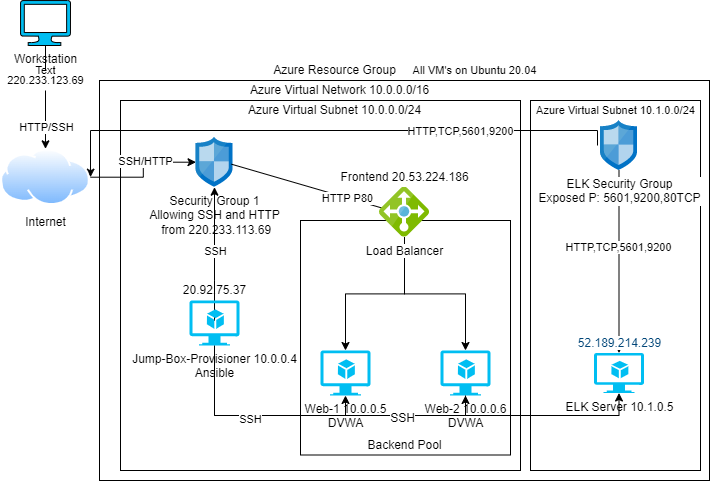

The diagram above was exported from draw.io. Its source (the exported page's mxGraphModel, read from the mxfile embedded in the PNG):
<mxGraphModel dx="1422" dy="800" grid="1" gridSize="10" guides="1" tooltips="1" connect="1" arrows="1" fold="1" page="1" pageScale="1" pageWidth="827" pageHeight="1169" math="0" shadow="0">
  <root>
    <mxCell id="0" />
    <mxCell id="1" parent="0" />
    <mxCell id="J2gkyaF7191O9tJkX-sJ-18" value="" style="rounded=0;whiteSpace=wrap;html=1;sketch=0;strokeColor=default;" parent="1" vertex="1">
      <mxGeometry x="159" y="240" width="610" height="400" as="geometry" />
    </mxCell>
    <mxCell id="H-6xRurvfNE_JQvQroO1-16" value="" style="rounded=0;whiteSpace=wrap;html=1;fontSize=11;" parent="1" vertex="1">
      <mxGeometry x="590" y="260" width="170" height="370" as="geometry" />
    </mxCell>
    <mxCell id="J2gkyaF7191O9tJkX-sJ-9" value="" style="rounded=0;whiteSpace=wrap;html=1;" parent="1" vertex="1">
      <mxGeometry x="180" y="260" width="400" height="370" as="geometry" />
    </mxCell>
    <mxCell id="joBbThvvuDP9DYDtu_0e-2" style="edgeStyle=orthogonalEdgeStyle;rounded=0;orthogonalLoop=1;jettySize=auto;html=1;exitX=0.5;exitY=1;exitDx=0;exitDy=0;exitPerimeter=0;entryX=0.5;entryY=0;entryDx=0;entryDy=0;fontFamily=Helvetica;endArrow=classic;endFill=1;startArrow=none;" parent="1" source="H-6xRurvfNE_JQvQroO1-25" target="J2gkyaF7191O9tJkX-sJ-2" edge="1">
      <mxGeometry relative="1" as="geometry">
        <Array as="points">
          <mxPoint x="105" y="250" />
          <mxPoint x="105" y="250" />
        </Array>
      </mxGeometry>
    </mxCell>
    <mxCell id="joBbThvvuDP9DYDtu_0e-11" value="HTTP/SSH" style="edgeLabel;html=1;align=center;verticalAlign=middle;resizable=0;points=[];fontFamily=Helvetica;" parent="joBbThvvuDP9DYDtu_0e-2" vertex="1" connectable="0">
      <mxGeometry x="0.2247" relative="1" as="geometry">
        <mxPoint as="offset" />
      </mxGeometry>
    </mxCell>
    <mxCell id="J2gkyaF7191O9tJkX-sJ-1" value="Workstation" style="verticalLabelPosition=bottom;html=1;verticalAlign=top;align=center;strokeColor=default;fillColor=#00BEF2;shape=mxgraph.azure.computer;pointerEvents=1;" parent="1" vertex="1">
      <mxGeometry x="80" y="160" width="50" height="45" as="geometry" />
    </mxCell>
    <mxCell id="joBbThvvuDP9DYDtu_0e-1" style="edgeStyle=orthogonalEdgeStyle;rounded=0;orthogonalLoop=1;jettySize=auto;html=1;exitX=1;exitY=0.5;exitDx=0;exitDy=0;fontFamily=Helvetica;endArrow=classic;endFill=1;" parent="1" source="J2gkyaF7191O9tJkX-sJ-2" target="J2gkyaF7191O9tJkX-sJ-3" edge="1">
      <mxGeometry relative="1" as="geometry" />
    </mxCell>
    <mxCell id="H-6xRurvfNE_JQvQroO1-21" value="SSH/HTTP" style="edgeLabel;html=1;align=center;verticalAlign=middle;resizable=0;points=[];fontSize=11;" parent="joBbThvvuDP9DYDtu_0e-1" vertex="1" connectable="0">
      <mxGeometry x="0.1697" y="1" relative="1" as="geometry">
        <mxPoint as="offset" />
      </mxGeometry>
    </mxCell>
    <mxCell id="H-6xRurvfNE_JQvQroO1-17" style="edgeStyle=orthogonalEdgeStyle;rounded=0;orthogonalLoop=1;jettySize=auto;html=1;exitX=1;exitY=0.5;exitDx=0;exitDy=0;entryX=-0.081;entryY=0.5;entryDx=0;entryDy=0;entryPerimeter=0;fontSize=11;startArrow=classic;startFill=1;endArrow=none;endFill=0;" parent="1" source="J2gkyaF7191O9tJkX-sJ-2" target="H-6xRurvfNE_JQvQroO1-9" edge="1">
      <mxGeometry relative="1" as="geometry">
        <Array as="points">
          <mxPoint x="150" y="290" />
          <mxPoint x="657" y="290" />
        </Array>
      </mxGeometry>
    </mxCell>
    <mxCell id="H-6xRurvfNE_JQvQroO1-18" value="HTTP,TCP,5601,9200" style="edgeLabel;html=1;align=center;verticalAlign=middle;resizable=0;points=[];fontSize=11;" parent="H-6xRurvfNE_JQvQroO1-17" vertex="1" connectable="0">
      <mxGeometry x="0.4617" relative="1" as="geometry">
        <mxPoint as="offset" />
      </mxGeometry>
    </mxCell>
    <mxCell id="J2gkyaF7191O9tJkX-sJ-2" value="Internet" style="aspect=fixed;perimeter=ellipsePerimeter;html=1;align=center;shadow=0;dashed=0;spacingTop=3;image;image=img/lib/active_directory/internet_cloud.svg;sketch=0;imageBorder=none;" parent="1" vertex="1">
      <mxGeometry x="60" y="308.34999999999997" width="90" height="56.7" as="geometry" />
    </mxCell>
    <mxCell id="J2gkyaF7191O9tJkX-sJ-3" value="Security Group 1&lt;br&gt;Allowing SSH and HTTP&lt;br&gt;&amp;nbsp;from 220.233.113.69" style="sketch=0;aspect=fixed;html=1;points=[];align=center;image;fontSize=12;image=img/lib/mscae/Network_Security_Groups_Classic.svg;" parent="1" vertex="1">
      <mxGeometry x="255.5" y="296.7" width="37" height="50" as="geometry" />
    </mxCell>
    <mxCell id="J2gkyaF7191O9tJkX-sJ-16" value="" style="rounded=0;whiteSpace=wrap;html=1;sketch=0;strokeColor=default;" parent="1" vertex="1">
      <mxGeometry x="360" y="380" width="210" height="234.5" as="geometry" />
    </mxCell>
    <mxCell id="joBbThvvuDP9DYDtu_0e-12" style="edgeStyle=orthogonalEdgeStyle;rounded=0;orthogonalLoop=1;jettySize=auto;html=1;exitX=0.5;exitY=0;exitDx=0;exitDy=0;exitPerimeter=0;fontFamily=Helvetica;endArrow=none;endFill=0;startArrow=classic;startFill=1;" parent="1" source="J2gkyaF7191O9tJkX-sJ-5" target="J2gkyaF7191O9tJkX-sJ-4" edge="1">
      <mxGeometry relative="1" as="geometry" />
    </mxCell>
    <mxCell id="J2gkyaF7191O9tJkX-sJ-5" value="Web-2 10.0.0.6&lt;br&gt;DVWA" style="verticalLabelPosition=bottom;html=1;verticalAlign=top;align=center;strokeColor=none;fillColor=#00BEF2;shape=mxgraph.azure.virtual_machine_feature;pointerEvents=1;" parent="1" vertex="1">
      <mxGeometry x="500" y="510" width="50" height="45" as="geometry" />
    </mxCell>
    <mxCell id="joBbThvvuDP9DYDtu_0e-13" style="edgeStyle=orthogonalEdgeStyle;rounded=0;orthogonalLoop=1;jettySize=auto;html=1;exitX=0.5;exitY=0;exitDx=0;exitDy=0;exitPerimeter=0;fontFamily=Helvetica;endArrow=none;endFill=0;startArrow=classic;startFill=1;" parent="1" source="J2gkyaF7191O9tJkX-sJ-6" target="J2gkyaF7191O9tJkX-sJ-4" edge="1">
      <mxGeometry relative="1" as="geometry" />
    </mxCell>
    <mxCell id="J2gkyaF7191O9tJkX-sJ-6" value="Web-1 10.0.0.5&lt;br&gt;DVWA" style="verticalLabelPosition=bottom;html=1;verticalAlign=top;align=center;strokeColor=none;fillColor=#00BEF2;shape=mxgraph.azure.virtual_machine_feature;pointerEvents=1;" parent="1" vertex="1">
      <mxGeometry x="380" y="510" width="50" height="45" as="geometry" />
    </mxCell>
    <mxCell id="joBbThvvuDP9DYDtu_0e-3" style="edgeStyle=orthogonalEdgeStyle;rounded=0;orthogonalLoop=1;jettySize=auto;html=1;exitX=0.5;exitY=0;exitDx=0;exitDy=0;exitPerimeter=0;fontFamily=Helvetica;endArrow=classic;endFill=1;startArrow=none;" parent="1" source="joBbThvvuDP9DYDtu_0e-6" target="J2gkyaF7191O9tJkX-sJ-3" edge="1">
      <mxGeometry relative="1" as="geometry" />
    </mxCell>
    <mxCell id="joBbThvvuDP9DYDtu_0e-8" value="SSH" style="edgeLabel;html=1;align=center;verticalAlign=middle;resizable=0;points=[];fontFamily=Helvetica;" parent="joBbThvvuDP9DYDtu_0e-3" vertex="1" connectable="0">
      <mxGeometry x="-0.3465" relative="1" as="geometry">
        <mxPoint as="offset" />
      </mxGeometry>
    </mxCell>
    <mxCell id="joBbThvvuDP9DYDtu_0e-14" style="edgeStyle=orthogonalEdgeStyle;rounded=0;orthogonalLoop=1;jettySize=auto;html=1;exitX=0.5;exitY=1;exitDx=0;exitDy=0;exitPerimeter=0;entryX=0.5;entryY=1;entryDx=0;entryDy=0;entryPerimeter=0;fontFamily=Helvetica;endArrow=classic;endFill=1;" parent="1" source="J2gkyaF7191O9tJkX-sJ-7" target="J2gkyaF7191O9tJkX-sJ-6" edge="1">
      <mxGeometry relative="1" as="geometry" />
    </mxCell>
    <mxCell id="joBbThvvuDP9DYDtu_0e-15" style="edgeStyle=orthogonalEdgeStyle;rounded=0;orthogonalLoop=1;jettySize=auto;html=1;exitX=0.5;exitY=1;exitDx=0;exitDy=0;exitPerimeter=0;entryX=0.5;entryY=1;entryDx=0;entryDy=0;entryPerimeter=0;fontFamily=Helvetica;endArrow=classic;endFill=1;" parent="1" source="J2gkyaF7191O9tJkX-sJ-7" target="J2gkyaF7191O9tJkX-sJ-5" edge="1">
      <mxGeometry relative="1" as="geometry" />
    </mxCell>
    <mxCell id="joBbThvvuDP9DYDtu_0e-16" value="SSH" style="edgeLabel;html=1;align=center;verticalAlign=middle;resizable=0;points=[];fontFamily=Helvetica;" parent="joBbThvvuDP9DYDtu_0e-15" vertex="1" connectable="0">
      <mxGeometry x="-0.3842" y="-3" relative="1" as="geometry">
        <mxPoint as="offset" />
      </mxGeometry>
    </mxCell>
    <mxCell id="J2gkyaF7191O9tJkX-sJ-10" value="Azure Virtual Subnet 10.0.0.0/24" style="text;html=1;align=center;verticalAlign=middle;resizable=0;points=[];autosize=1;strokeColor=none;fillColor=none;" parent="1" vertex="1">
      <mxGeometry x="299" y="260" width="190" height="20" as="geometry" />
    </mxCell>
    <mxCell id="J2gkyaF7191O9tJkX-sJ-13" value="Azure Resource Group&lt;br&gt;" style="text;html=1;align=center;verticalAlign=middle;resizable=0;points=[];autosize=1;strokeColor=none;fillColor=none;" parent="1" vertex="1">
      <mxGeometry x="324" y="220" width="140" height="20" as="geometry" />
    </mxCell>
    <mxCell id="J2gkyaF7191O9tJkX-sJ-14" value="Azure Virtual Network 10.0.0.0/16" style="text;html=1;align=center;verticalAlign=middle;resizable=0;points=[];autosize=1;strokeColor=none;fillColor=none;" parent="1" vertex="1">
      <mxGeometry x="303.5" y="240" width="190" height="20" as="geometry" />
    </mxCell>
    <mxCell id="J2gkyaF7191O9tJkX-sJ-17" value="Backend Pool" style="text;html=1;align=center;verticalAlign=middle;resizable=0;points=[];autosize=1;strokeColor=none;fillColor=none;" parent="1" vertex="1">
      <mxGeometry x="419" y="594.5" width="90" height="20" as="geometry" />
    </mxCell>
    <mxCell id="J2gkyaF7191O9tJkX-sJ-20" value="Frontend 20.53.224.186" style="text;html=1;align=center;verticalAlign=middle;resizable=0;points=[];autosize=1;strokeColor=none;fillColor=none;fontFamily=Helvetica;" parent="1" vertex="1">
      <mxGeometry x="394" y="326.7" width="140" height="20" as="geometry" />
    </mxCell>
    <mxCell id="joBbThvvuDP9DYDtu_0e-9" value="" style="endArrow=none;html=1;rounded=0;fontFamily=Helvetica;exitX=0.959;exitY=0.54;exitDx=0;exitDy=0;exitPerimeter=0;" parent="1" source="J2gkyaF7191O9tJkX-sJ-3" edge="1">
      <mxGeometry width="50" height="50" relative="1" as="geometry">
        <mxPoint x="430" y="370" as="sourcePoint" />
        <mxPoint x="450" y="370" as="targetPoint" />
      </mxGeometry>
    </mxCell>
    <mxCell id="joBbThvvuDP9DYDtu_0e-10" value="HTTP P80" style="edgeLabel;html=1;align=center;verticalAlign=middle;resizable=0;points=[];fontFamily=Helvetica;" parent="joBbThvvuDP9DYDtu_0e-9" vertex="1" connectable="0">
      <mxGeometry x="0.4446" relative="1" as="geometry">
        <mxPoint as="offset" />
      </mxGeometry>
    </mxCell>
    <mxCell id="joBbThvvuDP9DYDtu_0e-6" value="20.92.75.37" style="text;html=1;align=center;verticalAlign=middle;resizable=0;points=[];autosize=1;strokeColor=none;fillColor=none;fontFamily=Helvetica;" parent="1" vertex="1">
      <mxGeometry x="234" y="440" width="80" height="20" as="geometry" />
    </mxCell>
    <mxCell id="joBbThvvuDP9DYDtu_0e-7" value="" style="edgeStyle=orthogonalEdgeStyle;rounded=0;orthogonalLoop=1;jettySize=auto;html=1;exitX=0.5;exitY=0;exitDx=0;exitDy=0;exitPerimeter=0;fontFamily=Helvetica;endArrow=none;endFill=0;" parent="1" source="J2gkyaF7191O9tJkX-sJ-7" target="joBbThvvuDP9DYDtu_0e-6" edge="1">
      <mxGeometry relative="1" as="geometry">
        <mxPoint x="274" y="460" as="sourcePoint" />
        <mxPoint x="285" y="340" as="targetPoint" />
      </mxGeometry>
    </mxCell>
    <mxCell id="J2gkyaF7191O9tJkX-sJ-4" value="Load Balancer&lt;br&gt;" style="sketch=0;aspect=fixed;html=1;points=[];align=center;image;fontSize=12;image=img/lib/mscae/Load_Balancer_feature.svg;" parent="1" vertex="1">
      <mxGeometry x="439" y="346.7" width="50" height="50" as="geometry" />
    </mxCell>
    <mxCell id="J2gkyaF7191O9tJkX-sJ-7" value="Jump-Box-Provisioner 10.0.0.4&lt;br&gt;Ansible" style="verticalLabelPosition=bottom;html=1;verticalAlign=top;align=center;strokeColor=none;fillColor=#00BEF2;shape=mxgraph.azure.virtual_machine_feature;pointerEvents=1;" parent="1" vertex="1">
      <mxGeometry x="249" y="460" width="50" height="45" as="geometry" />
    </mxCell>
    <mxCell id="H-6xRurvfNE_JQvQroO1-19" style="edgeStyle=orthogonalEdgeStyle;rounded=0;orthogonalLoop=1;jettySize=auto;html=1;exitX=0.5;exitY=0;exitDx=0;exitDy=0;exitPerimeter=0;fontSize=11;startArrow=classic;startFill=1;endArrow=none;endFill=0;" parent="1" source="H-6xRurvfNE_JQvQroO1-1" target="H-6xRurvfNE_JQvQroO1-9" edge="1">
      <mxGeometry relative="1" as="geometry" />
    </mxCell>
    <mxCell id="H-6xRurvfNE_JQvQroO1-20" value="HTTP,TCP,5601,9200" style="edgeLabel;html=1;align=center;verticalAlign=middle;resizable=0;points=[];fontSize=11;" parent="H-6xRurvfNE_JQvQroO1-19" vertex="1" connectable="0">
      <mxGeometry x="0.164" y="2" relative="1" as="geometry">
        <mxPoint x="1" as="offset" />
      </mxGeometry>
    </mxCell>
    <mxCell id="H-6xRurvfNE_JQvQroO1-1" value="ELK Server 10.1.0.5&lt;br&gt;" style="verticalLabelPosition=bottom;html=1;verticalAlign=top;align=center;strokeColor=none;fillColor=#00BEF2;shape=mxgraph.azure.virtual_machine_feature;pointerEvents=1;" parent="1" vertex="1">
      <mxGeometry x="653.5" y="512.5" width="50" height="40" as="geometry" />
    </mxCell>
    <mxCell id="H-6xRurvfNE_JQvQroO1-2" value="&lt;br&gt;&lt;span style=&quot;color: rgb(0 , 69 , 120) ; background-color: rgb(255 , 255 , 255)&quot;&gt;&lt;font style=&quot;font-size: 12px&quot;&gt;52.189.214.239&lt;/font&gt;&lt;/span&gt;" style="text;html=1;align=center;verticalAlign=middle;resizable=0;points=[];autosize=1;strokeColor=none;fillColor=none;" parent="1" vertex="1">
      <mxGeometry x="628.5" y="480" width="100" height="30" as="geometry" />
    </mxCell>
    <mxCell id="H-6xRurvfNE_JQvQroO1-5" style="edgeStyle=orthogonalEdgeStyle;rounded=0;orthogonalLoop=1;jettySize=auto;html=1;exitX=0.5;exitY=1;exitDx=0;exitDy=0;exitPerimeter=0;entryX=0.5;entryY=1;entryDx=0;entryDy=0;entryPerimeter=0;fontSize=12;endArrow=classic;endFill=1;" parent="1" source="J2gkyaF7191O9tJkX-sJ-5" target="H-6xRurvfNE_JQvQroO1-1" edge="1">
      <mxGeometry relative="1" as="geometry" />
    </mxCell>
    <mxCell id="H-6xRurvfNE_JQvQroO1-6" value="SSH" style="edgeLabel;html=1;align=center;verticalAlign=middle;resizable=0;points=[];fontSize=12;" parent="H-6xRurvfNE_JQvQroO1-5" vertex="1" connectable="0">
      <mxGeometry x="0.15" y="-2" relative="1" as="geometry">
        <mxPoint x="-157" as="offset" />
      </mxGeometry>
    </mxCell>
    <mxCell id="H-6xRurvfNE_JQvQroO1-8" value="&lt;font style=&quot;font-size: 11px&quot;&gt;Azure Virtual Subnet 10.1.0.0/24&lt;/font&gt;" style="text;html=1;align=center;verticalAlign=middle;resizable=0;points=[];autosize=1;strokeColor=none;fillColor=none;fontSize=12;" parent="1" vertex="1">
      <mxGeometry x="590" y="260" width="170" height="20" as="geometry" />
    </mxCell>
    <mxCell id="H-6xRurvfNE_JQvQroO1-9" value="ELK Security Group&lt;br&gt;Exposed P: 5601,9200,80TCP" style="sketch=0;aspect=fixed;html=1;points=[];align=center;image;fontSize=12;image=img/lib/mscae/Network_Security_Groups_Classic.svg;" parent="1" vertex="1">
      <mxGeometry x="660" y="280" width="37" height="50" as="geometry" />
    </mxCell>
    <mxCell id="H-6xRurvfNE_JQvQroO1-22" value="All VM's on Ubuntu 20.04" style="text;html=1;align=center;verticalAlign=middle;resizable=0;points=[];autosize=1;strokeColor=none;fillColor=none;fontSize=11;" parent="1" vertex="1">
      <mxGeometry x="464" y="220" width="140" height="20" as="geometry" />
    </mxCell>
    <mxCell id="H-6xRurvfNE_JQvQroO1-24" value="Text" style="text;html=1;align=center;verticalAlign=middle;resizable=0;points=[];autosize=1;strokeColor=none;fillColor=none;fontSize=11;" parent="1" vertex="1">
      <mxGeometry x="85" y="220" width="40" height="20" as="geometry" />
    </mxCell>
    <mxCell id="H-6xRurvfNE_JQvQroO1-25" value="220.233.123.69" style="text;html=1;align=center;verticalAlign=middle;resizable=0;points=[];autosize=1;strokeColor=none;fillColor=none;fontSize=11;" parent="1" vertex="1">
      <mxGeometry x="60" y="230" width="90" height="20" as="geometry" />
    </mxCell>
    <mxCell id="H-6xRurvfNE_JQvQroO1-26" value="" style="edgeStyle=orthogonalEdgeStyle;rounded=0;orthogonalLoop=1;jettySize=auto;html=1;exitX=0.5;exitY=1;exitDx=0;exitDy=0;exitPerimeter=0;entryX=0.5;entryY=0;entryDx=0;entryDy=0;fontFamily=Helvetica;endArrow=none;endFill=1;" parent="1" source="J2gkyaF7191O9tJkX-sJ-1" target="H-6xRurvfNE_JQvQroO1-25" edge="1">
      <mxGeometry relative="1" as="geometry">
        <Array as="points" />
        <mxPoint x="105" y="205" as="sourcePoint" />
        <mxPoint x="105" y="308.3499999999999" as="targetPoint" />
      </mxGeometry>
    </mxCell>
  </root>
</mxGraphModel>